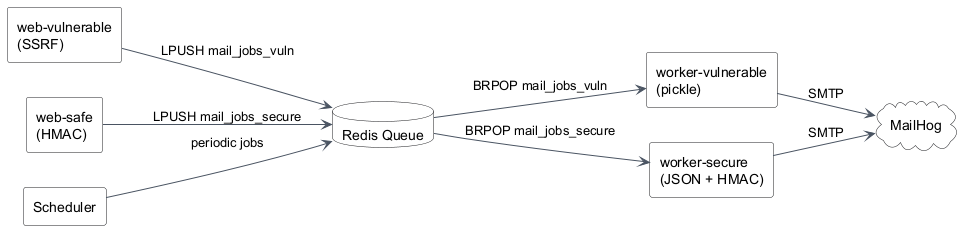

The diagram above was rendered by PlantUML. Its source (embedded in the PNG):
@startuml
left to right direction
skinparam backgroundColor transparent
skinparam shadowing false
skinparam componentStyle rectangle
skinparam ArrowColor #4b5563
skinparam ComponentBorderColor #1c1d20
skinparam ComponentBackgroundColor #ffffff
skinparam DatabaseBorderColor #1c1d20
skinparam DatabaseBackgroundColor #ffffff
skinparam CloudBorderColor #1c1d20
skinparam CloudBackgroundColor #ffffff

component "web-vulnerable\n(SSRF)" as web_vuln
component "web-safe\n(HMAC)" as web_safe
database "Redis Queue" as redis
component "Scheduler" as scheduler
component "worker-vulnerable\n(pickle)" as worker_vuln
component "worker-secure\n(JSON + HMAC)" as worker_secure
cloud "MailHog" as mailhog

web_vuln --> redis : LPUSH mail_jobs_vuln
web_safe --> redis : LPUSH mail_jobs_secure
scheduler --> redis : periodic jobs
redis --> worker_vuln : BRPOP mail_jobs_vuln
redis --> worker_secure : BRPOP mail_jobs_secure
worker_vuln --> mailhog : SMTP
worker_secure --> mailhog : SMTP
@enduml